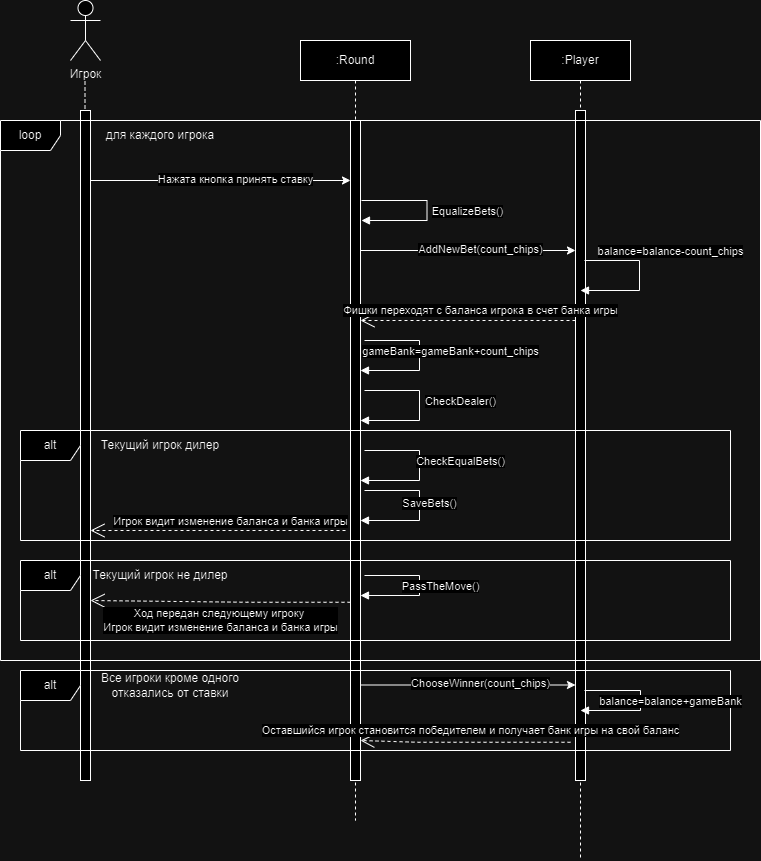

The diagram above was exported from draw.io. Its source (the exported page's mxGraphModel, read from the mxfile embedded in the PNG):
<mxGraphModel dx="1434" dy="759" grid="1" gridSize="10" guides="1" tooltips="1" connect="1" arrows="1" fold="1" page="1" pageScale="1" pageWidth="827" pageHeight="1169" math="0" shadow="0">
  <root>
    <mxCell id="0" />
    <mxCell id="1" parent="0" />
    <mxCell id="K32rbfefEH05NnCS_kW--83" value="" style="endArrow=none;dashed=1;html=1;rounded=0;" parent="1" edge="1">
      <mxGeometry width="50" height="50" relative="1" as="geometry">
        <mxPoint x="104.5" y="670" as="sourcePoint" />
        <mxPoint x="104.5" y="90" as="targetPoint" />
        <Array as="points">
          <mxPoint x="104.5" y="140" />
        </Array>
      </mxGeometry>
    </mxCell>
    <mxCell id="K32rbfefEH05NnCS_kW--86" value=":Player" style="shape=umlLifeline;perimeter=lifelinePerimeter;whiteSpace=wrap;html=1;container=0;dropTarget=0;collapsible=0;recursiveResize=0;outlineConnect=0;portConstraint=eastwest;newEdgeStyle={&quot;edgeStyle&quot;:&quot;elbowEdgeStyle&quot;,&quot;elbow&quot;:&quot;vertical&quot;,&quot;curved&quot;:0,&quot;rounded&quot;:0};" parent="1" vertex="1">
      <mxGeometry x="550" y="50" width="100" height="820" as="geometry" />
    </mxCell>
    <mxCell id="K32rbfefEH05NnCS_kW--87" value="&lt;span style=&quot;color: rgba(0, 0, 0, 0); font-family: monospace; font-size: 0px; text-align: start;&quot;&gt;%3CmxGraphModel%3E%3Croot%3E%3CmxCell%20id%3D%220%22%2F%3E%3CmxCell%20id%3D%221%22%20parent%3D%220%22%2F%3E%3CmxCell%20id%3D%222%22%20value%3D%22%3AObject%22%20style%3D%22shape%3DumlLifeline%3Bperimeter%3DlifelinePerimeter%3BwhiteSpace%3Dwrap%3Bhtml%3D1%3Bcontainer%3D0%3BdropTarget%3D0%3Bcollapsible%3D0%3BrecursiveResize%3D0%3BoutlineConnect%3D0%3BportConstraint%3Deastwest%3BnewEdgeStyle%3D%7B%26quot%3BedgeStyle%26quot%3B%3A%26quot%3BelbowEdgeStyle%26quot%3B%2C%26quot%3Belbow%26quot%3B%3A%26quot%3Bvertical%26quot%3B%2C%26quot%3Bcurved%26quot%3B%3A0%2C%26quot%3Brounded%26quot%3B%3A0%7D%3B%22%20vertex%3D%221%22%20parent%3D%221%22%3E%3CmxGeometry%20x%3D%22120%22%20y%3D%2240%22%20width%3D%22100%22%20height%3D%22300%22%20as%3D%22geometry%22%2F%3E%3C%2FmxCell%3E%3CmxCell%20id%3D%223%22%20value%3D%22%22%20style%3D%22html%3D1%3Bpoints%3D%5B%5D%3Bperimeter%3DorthogonalPerimeter%3BoutlineConnect%3D0%3BtargetShapes%3DumlLifeline%3BportConstraint%3Deastwest%3BnewEdgeStyle%3D%7B%26quot%3BedgeStyle%26quot%3B%3A%26quot%3BelbowEdgeStyle%26quot%3B%2C%26quot%3Belbow%26quot%3B%3A%26quot%3Bvertical%26quot%3B%2C%26quot%3Bcurved%26quot%3B%3A0%2C%26quot%3Brounded%26quot%3B%3A0%7D%3B%22%20vertex%3D%221%22%20parent%3D%222%22%3E%3CmxGeometry%20x%3D%2245%22%20y%3D%2270%22%20width%3D%2210%22%20height%3D%22190%22%20as%3D%22geometry%22%2F%3E%3C%2FmxCell%3E%3CmxCell%20id%3D%224%22%20value%3D%22%22%20style%3D%22html%3D1%3Bpoints%3D%5B%5D%3Bperimeter%3DorthogonalPerimeter%3BoutlineConnect%3D0%3BtargetShapes%3DumlLifeline%3BportConstraint%3Deastwest%3BnewEdgeStyle%3D%7B%26quot%3BedgeStyle%26quot%3B%3A%26quot%3BelbowEdgeStyle%26quot%3B%2C%26quot%3Belbow%26quot%3B%3A%26quot%3Bvertical%26quot%3B%2C%26quot%3Bcurved%26quot%3B%3A0%2C%26quot%3Brounded%26quot%3B%3A0%7D%3B%22%20vertex%3D%221%22%20parent%3D%222%22%3E%3CmxGeometry%20x%3D%2250%22%20y%3D%22120%22%20width%3D%2210%22%20height%3D%2280%22%20as%3D%22geometry%22%2F%3E%3C%2FmxCell%3E%3C%2Froot%3E%3C%2FmxGraphModel%3E&lt;/span&gt;" style="html=1;points=[];perimeter=orthogonalPerimeter;outlineConnect=0;targetShapes=umlLifeline;portConstraint=eastwest;newEdgeStyle={&quot;edgeStyle&quot;:&quot;elbowEdgeStyle&quot;,&quot;elbow&quot;:&quot;vertical&quot;,&quot;curved&quot;:0,&quot;rounded&quot;:0};" parent="K32rbfefEH05NnCS_kW--86" vertex="1">
      <mxGeometry x="45" y="70" width="10" height="670" as="geometry" />
    </mxCell>
    <mxCell id="K32rbfefEH05NnCS_kW--88" value="Игрок" style="shape=umlActor;verticalLabelPosition=bottom;verticalAlign=top;html=1;outlineConnect=0;" parent="1" vertex="1">
      <mxGeometry x="90" y="10" width="30" height="60" as="geometry" />
    </mxCell>
    <mxCell id="K32rbfefEH05NnCS_kW--89" value="" style="rounded=0;whiteSpace=wrap;html=1;" parent="1" vertex="1">
      <mxGeometry x="100" y="120" width="10" height="670" as="geometry" />
    </mxCell>
    <mxCell id="K32rbfefEH05NnCS_kW--99" value=":Round" style="shape=umlLifeline;perimeter=lifelinePerimeter;whiteSpace=wrap;html=1;container=0;dropTarget=0;collapsible=0;recursiveResize=0;outlineConnect=0;portConstraint=eastwest;newEdgeStyle={&quot;edgeStyle&quot;:&quot;elbowEdgeStyle&quot;,&quot;elbow&quot;:&quot;vertical&quot;,&quot;curved&quot;:0,&quot;rounded&quot;:0};" parent="1" vertex="1">
      <mxGeometry x="320" y="50" width="110" height="780" as="geometry" />
    </mxCell>
    <mxCell id="K32rbfefEH05NnCS_kW--100" value="&lt;span style=&quot;color: rgba(0, 0, 0, 0); font-family: monospace; font-size: 0px; text-align: start;&quot;&gt;%3CmxGraphModel%3E%3Croot%3E%3CmxCell%20id%3D%220%22%2F%3E%3CmxCell%20id%3D%221%22%20parent%3D%220%22%2F%3E%3CmxCell%20id%3D%222%22%20value%3D%22%3AObject%22%20style%3D%22shape%3DumlLifeline%3Bperimeter%3DlifelinePerimeter%3BwhiteSpace%3Dwrap%3Bhtml%3D1%3Bcontainer%3D0%3BdropTarget%3D0%3Bcollapsible%3D0%3BrecursiveResize%3D0%3BoutlineConnect%3D0%3BportConstraint%3Deastwest%3BnewEdgeStyle%3D%7B%26quot%3BedgeStyle%26quot%3B%3A%26quot%3BelbowEdgeStyle%26quot%3B%2C%26quot%3Belbow%26quot%3B%3A%26quot%3Bvertical%26quot%3B%2C%26quot%3Bcurved%26quot%3B%3A0%2C%26quot%3Brounded%26quot%3B%3A0%7D%3B%22%20vertex%3D%221%22%20parent%3D%221%22%3E%3CmxGeometry%20x%3D%22120%22%20y%3D%2240%22%20width%3D%22100%22%20height%3D%22300%22%20as%3D%22geometry%22%2F%3E%3C%2FmxCell%3E%3CmxCell%20id%3D%223%22%20value%3D%22%22%20style%3D%22html%3D1%3Bpoints%3D%5B%5D%3Bperimeter%3DorthogonalPerimeter%3BoutlineConnect%3D0%3BtargetShapes%3DumlLifeline%3BportConstraint%3Deastwest%3BnewEdgeStyle%3D%7B%26quot%3BedgeStyle%26quot%3B%3A%26quot%3BelbowEdgeStyle%26quot%3B%2C%26quot%3Belbow%26quot%3B%3A%26quot%3Bvertical%26quot%3B%2C%26quot%3Bcurved%26quot%3B%3A0%2C%26quot%3Brounded%26quot%3B%3A0%7D%3B%22%20vertex%3D%221%22%20parent%3D%222%22%3E%3CmxGeometry%20x%3D%2245%22%20y%3D%2270%22%20width%3D%2210%22%20height%3D%22190%22%20as%3D%22geometry%22%2F%3E%3C%2FmxCell%3E%3CmxCell%20id%3D%224%22%20value%3D%22%22%20style%3D%22html%3D1%3Bpoints%3D%5B%5D%3Bperimeter%3DorthogonalPerimeter%3BoutlineConnect%3D0%3BtargetShapes%3DumlLifeline%3BportConstraint%3Deastwest%3BnewEdgeStyle%3D%7B%26quot%3BedgeStyle%26quot%3B%3A%26quot%3BelbowEdgeStyle%26quot%3B%2C%26quot%3Belbow%26quot%3B%3A%26quot%3Bvertical%26quot%3B%2C%26quot%3Bcurved%26quot%3B%3A0%2C%26quot%3Brounded%26quot%3B%3A0%7D%3B%22%20vertex%3D%221%22%20parent%3D%222%22%3E%3CmxGeometry%20x%3D%2250%22%20y%3D%22120%22%20width%3D%2210%22%20height%3D%2280%22%20as%3D%22geometry%22%2F%3E%3C%2FmxCell%3E%3C%2Froot%3E%3C%2FmxGraphModel%3E&lt;/span&gt;" style="html=1;points=[];perimeter=orthogonalPerimeter;outlineConnect=0;targetShapes=umlLifeline;portConstraint=eastwest;newEdgeStyle={&quot;edgeStyle&quot;:&quot;elbowEdgeStyle&quot;,&quot;elbow&quot;:&quot;vertical&quot;,&quot;curved&quot;:0,&quot;rounded&quot;:0};" parent="K32rbfefEH05NnCS_kW--99" vertex="1">
      <mxGeometry x="50" y="80" width="10" height="660" as="geometry" />
    </mxCell>
    <mxCell id="K32rbfefEH05NnCS_kW--106" value="loop" style="shape=umlFrame;whiteSpace=wrap;html=1;pointerEvents=0;" parent="1" vertex="1">
      <mxGeometry x="20" y="130" width="760" height="540" as="geometry" />
    </mxCell>
    <mxCell id="K32rbfefEH05NnCS_kW--117" value="" style="endArrow=classic;html=1;rounded=0;" parent="1" target="K32rbfefEH05NnCS_kW--87" edge="1">
      <mxGeometry width="50" height="50" relative="1" as="geometry">
        <mxPoint x="380" y="260" as="sourcePoint" />
        <mxPoint x="550" y="260" as="targetPoint" />
      </mxGeometry>
    </mxCell>
    <mxCell id="K32rbfefEH05NnCS_kW--118" value="AddNewBet(count_chips)" style="edgeLabel;html=1;align=center;verticalAlign=middle;resizable=0;points=[];" parent="K32rbfefEH05NnCS_kW--117" connectable="0" vertex="1">
      <mxGeometry x="0.1087" y="2" relative="1" as="geometry">
        <mxPoint as="offset" />
      </mxGeometry>
    </mxCell>
    <mxCell id="K32rbfefEH05NnCS_kW--119" value="balance=balance-count_chips" style="html=1;verticalAlign=bottom;endArrow=block;edgeStyle=elbowEdgeStyle;elbow=horizontal;curved=0;rounded=0;" parent="1" edge="1">
      <mxGeometry x="-0.2361" y="31" relative="1" as="geometry">
        <mxPoint x="604" y="270" as="sourcePoint" />
        <Array as="points">
          <mxPoint x="659" y="300" />
        </Array>
        <mxPoint x="600" y="300" as="targetPoint" />
        <mxPoint as="offset" />
      </mxGeometry>
    </mxCell>
    <mxCell id="K32rbfefEH05NnCS_kW--123" value="alt" style="shape=umlFrame;whiteSpace=wrap;html=1;pointerEvents=0;" parent="1" vertex="1">
      <mxGeometry x="40" y="570" width="710" height="80" as="geometry" />
    </mxCell>
    <mxCell id="K32rbfefEH05NnCS_kW--124" value="для каждого игрока" style="text;html=1;align=center;verticalAlign=middle;whiteSpace=wrap;rounded=0;" parent="1" vertex="1">
      <mxGeometry x="110" y="130" width="140" height="30" as="geometry" />
    </mxCell>
    <mxCell id="K32rbfefEH05NnCS_kW--126" value="Текущий игрок дилер" style="text;html=1;align=center;verticalAlign=middle;whiteSpace=wrap;rounded=0;" parent="1" vertex="1">
      <mxGeometry x="100" y="440" width="160" height="30" as="geometry" />
    </mxCell>
    <mxCell id="K32rbfefEH05NnCS_kW--131" value="SaveBets()" style="html=1;verticalAlign=bottom;endArrow=block;edgeStyle=elbowEdgeStyle;elbow=horizontal;curved=0;rounded=0;" parent="1" edge="1">
      <mxGeometry x="0.0714" y="10" relative="1" as="geometry">
        <mxPoint x="384" y="500" as="sourcePoint" />
        <Array as="points">
          <mxPoint x="439" y="530" />
        </Array>
        <mxPoint x="380" y="530" as="targetPoint" />
        <mxPoint as="offset" />
      </mxGeometry>
    </mxCell>
    <mxCell id="K32rbfefEH05NnCS_kW--134" value="Ход передан следующему игроку&amp;nbsp;&lt;br&gt;Игрок видит изменение баланса и банка игры" style="endArrow=open;endSize=12;dashed=1;html=1;rounded=0;entryX=1.3;entryY=0.976;entryDx=0;entryDy=0;entryPerimeter=0;" parent="1" edge="1">
      <mxGeometry x="-0.0016" y="19" width="160" relative="1" as="geometry">
        <mxPoint x="370" y="611.76" as="sourcePoint" />
        <mxPoint x="110" y="610" as="targetPoint" />
        <Array as="points">
          <mxPoint x="267" y="611.76" />
        </Array>
        <mxPoint as="offset" />
      </mxGeometry>
    </mxCell>
    <mxCell id="K32rbfefEH05NnCS_kW--135" value="" style="endArrow=classic;html=1;rounded=0;" parent="1" target="K32rbfefEH05NnCS_kW--100" edge="1">
      <mxGeometry width="50" height="50" relative="1" as="geometry">
        <mxPoint x="110" y="190" as="sourcePoint" />
        <mxPoint x="305" y="190" as="targetPoint" />
      </mxGeometry>
    </mxCell>
    <mxCell id="K32rbfefEH05NnCS_kW--136" value="Нажата кнопка принять ставку" style="edgeLabel;html=1;align=center;verticalAlign=middle;resizable=0;points=[];" parent="K32rbfefEH05NnCS_kW--135" connectable="0" vertex="1">
      <mxGeometry x="0.1087" y="2" relative="1" as="geometry">
        <mxPoint as="offset" />
      </mxGeometry>
    </mxCell>
    <mxCell id="K32rbfefEH05NnCS_kW--137" value="EqualizeBets()" style="html=1;verticalAlign=bottom;endArrow=block;edgeStyle=elbowEdgeStyle;elbow=horizontal;curved=0;rounded=0;" parent="1" edge="1">
      <mxGeometry x="0.1325" y="-40" relative="1" as="geometry">
        <mxPoint x="381" y="210" as="sourcePoint" />
        <Array as="points">
          <mxPoint x="446.5" y="230" />
        </Array>
        <mxPoint x="381" y="230" as="targetPoint" />
        <mxPoint x="41" y="40" as="offset" />
      </mxGeometry>
    </mxCell>
    <mxCell id="K32rbfefEH05NnCS_kW--139" value="Игрок видит изменение баланса и банка игры" style="endArrow=open;endSize=12;dashed=1;html=1;rounded=0;" parent="1" edge="1">
      <mxGeometry x="-0.098" y="-9" width="160" relative="1" as="geometry">
        <mxPoint x="365" y="540" as="sourcePoint" />
        <mxPoint x="110" y="540" as="targetPoint" />
        <Array as="points" />
        <mxPoint as="offset" />
      </mxGeometry>
    </mxCell>
    <mxCell id="K32rbfefEH05NnCS_kW--140" value="gameBank=gameBank+count_chips" style="html=1;verticalAlign=bottom;endArrow=block;edgeStyle=elbowEdgeStyle;elbow=horizontal;curved=0;rounded=0;" parent="1" edge="1">
      <mxGeometry x="0.0417" y="31" relative="1" as="geometry">
        <mxPoint x="384" y="350" as="sourcePoint" />
        <Array as="points">
          <mxPoint x="439" y="380" />
        </Array>
        <mxPoint x="380" y="380" as="targetPoint" />
        <mxPoint as="offset" />
      </mxGeometry>
    </mxCell>
    <mxCell id="K32rbfefEH05NnCS_kW--141" value="CheckEqualBets()" style="html=1;verticalAlign=bottom;endArrow=block;edgeStyle=elbowEdgeStyle;elbow=horizontal;curved=0;rounded=0;" parent="1" edge="1">
      <mxGeometry x="0.0417" y="41" relative="1" as="geometry">
        <mxPoint x="384" y="460" as="sourcePoint" />
        <Array as="points">
          <mxPoint x="439" y="490" />
        </Array>
        <mxPoint x="380" y="490" as="targetPoint" />
        <mxPoint as="offset" />
      </mxGeometry>
    </mxCell>
    <mxCell id="K32rbfefEH05NnCS_kW--142" value="CheckDealer()" style="html=1;verticalAlign=bottom;endArrow=block;edgeStyle=elbowEdgeStyle;elbow=horizontal;curved=0;rounded=0;" parent="1" edge="1">
      <mxGeometry x="0.0417" y="41" relative="1" as="geometry">
        <mxPoint x="384" y="400" as="sourcePoint" />
        <Array as="points">
          <mxPoint x="439" y="430" />
        </Array>
        <mxPoint x="380" y="430" as="targetPoint" />
        <mxPoint as="offset" />
      </mxGeometry>
    </mxCell>
    <mxCell id="K32rbfefEH05NnCS_kW--143" value="alt" style="shape=umlFrame;whiteSpace=wrap;html=1;pointerEvents=0;" parent="1" vertex="1">
      <mxGeometry x="40" y="440" width="710" height="110" as="geometry" />
    </mxCell>
    <mxCell id="K32rbfefEH05NnCS_kW--144" value="Текущий игрок не дилер" style="text;html=1;align=center;verticalAlign=middle;whiteSpace=wrap;rounded=0;" parent="1" vertex="1">
      <mxGeometry x="100" y="570" width="160" height="30" as="geometry" />
    </mxCell>
    <mxCell id="K32rbfefEH05NnCS_kW--145" value="PassTheMove()" style="html=1;verticalAlign=bottom;endArrow=block;edgeStyle=elbowEdgeStyle;elbow=horizontal;curved=0;rounded=0;" parent="1" edge="1">
      <mxGeometry x="0.1194" y="-21" relative="1" as="geometry">
        <mxPoint x="384" y="585" as="sourcePoint" />
        <Array as="points">
          <mxPoint x="439" y="595" />
        </Array>
        <mxPoint x="380" y="605" as="targetPoint" />
        <mxPoint x="21" y="21" as="offset" />
      </mxGeometry>
    </mxCell>
    <mxCell id="K32rbfefEH05NnCS_kW--146" value="alt" style="shape=umlFrame;whiteSpace=wrap;html=1;pointerEvents=0;" parent="1" vertex="1">
      <mxGeometry x="40" y="680" width="710" height="80" as="geometry" />
    </mxCell>
    <mxCell id="K32rbfefEH05NnCS_kW--147" value="Все игроки кроме одного отказались от ставки" style="text;html=1;align=center;verticalAlign=middle;whiteSpace=wrap;rounded=0;" parent="1" vertex="1">
      <mxGeometry x="110" y="680" width="160" height="30" as="geometry" />
    </mxCell>
    <mxCell id="K32rbfefEH05NnCS_kW--148" value="" style="endArrow=classic;html=1;rounded=0;" parent="1" edge="1">
      <mxGeometry width="50" height="50" relative="1" as="geometry">
        <mxPoint x="380" y="694.5" as="sourcePoint" />
        <mxPoint x="595" y="694.5" as="targetPoint" />
      </mxGeometry>
    </mxCell>
    <mxCell id="K32rbfefEH05NnCS_kW--149" value="СhooseWinner(count_chips)" style="edgeLabel;html=1;align=center;verticalAlign=middle;resizable=0;points=[];" parent="K32rbfefEH05NnCS_kW--148" connectable="0" vertex="1">
      <mxGeometry x="0.1087" y="2" relative="1" as="geometry">
        <mxPoint as="offset" />
      </mxGeometry>
    </mxCell>
    <mxCell id="K32rbfefEH05NnCS_kW--150" value="balance=balance+gameBank" style="html=1;verticalAlign=bottom;endArrow=block;edgeStyle=elbowEdgeStyle;elbow=horizontal;curved=0;rounded=0;" parent="1" edge="1">
      <mxGeometry x="0.1176" y="-30" relative="1" as="geometry">
        <mxPoint x="604" y="700" as="sourcePoint" />
        <Array as="points">
          <mxPoint x="660" y="710" />
        </Array>
        <mxPoint x="600" y="720" as="targetPoint" />
        <mxPoint x="30" y="30" as="offset" />
      </mxGeometry>
    </mxCell>
    <mxCell id="K32rbfefEH05NnCS_kW--151" value="Оставшийся игрок становится победителем и получает банк игры на свой баланс" style="endArrow=open;endSize=12;dashed=1;html=1;rounded=0;" parent="1" edge="1">
      <mxGeometry x="-0.0477" y="-12" width="160" relative="1" as="geometry">
        <mxPoint x="590" y="751.76" as="sourcePoint" />
        <mxPoint x="380" y="750" as="targetPoint" />
        <Array as="points">
          <mxPoint x="437" y="751.76" />
        </Array>
        <mxPoint as="offset" />
      </mxGeometry>
    </mxCell>
    <mxCell id="RZdj9ZG-kd8y5c2RmcN8-1" value="Фишки переходят с баланса игрока в счет банка игры" style="endArrow=open;endSize=12;dashed=1;html=1;rounded=0;" parent="1" edge="1">
      <mxGeometry x="-0.1163" y="-10" width="160" relative="1" as="geometry">
        <mxPoint x="595" y="330" as="sourcePoint" />
        <mxPoint x="380" y="330" as="targetPoint" />
        <Array as="points" />
        <mxPoint as="offset" />
      </mxGeometry>
    </mxCell>
  </root>
</mxGraphModel>